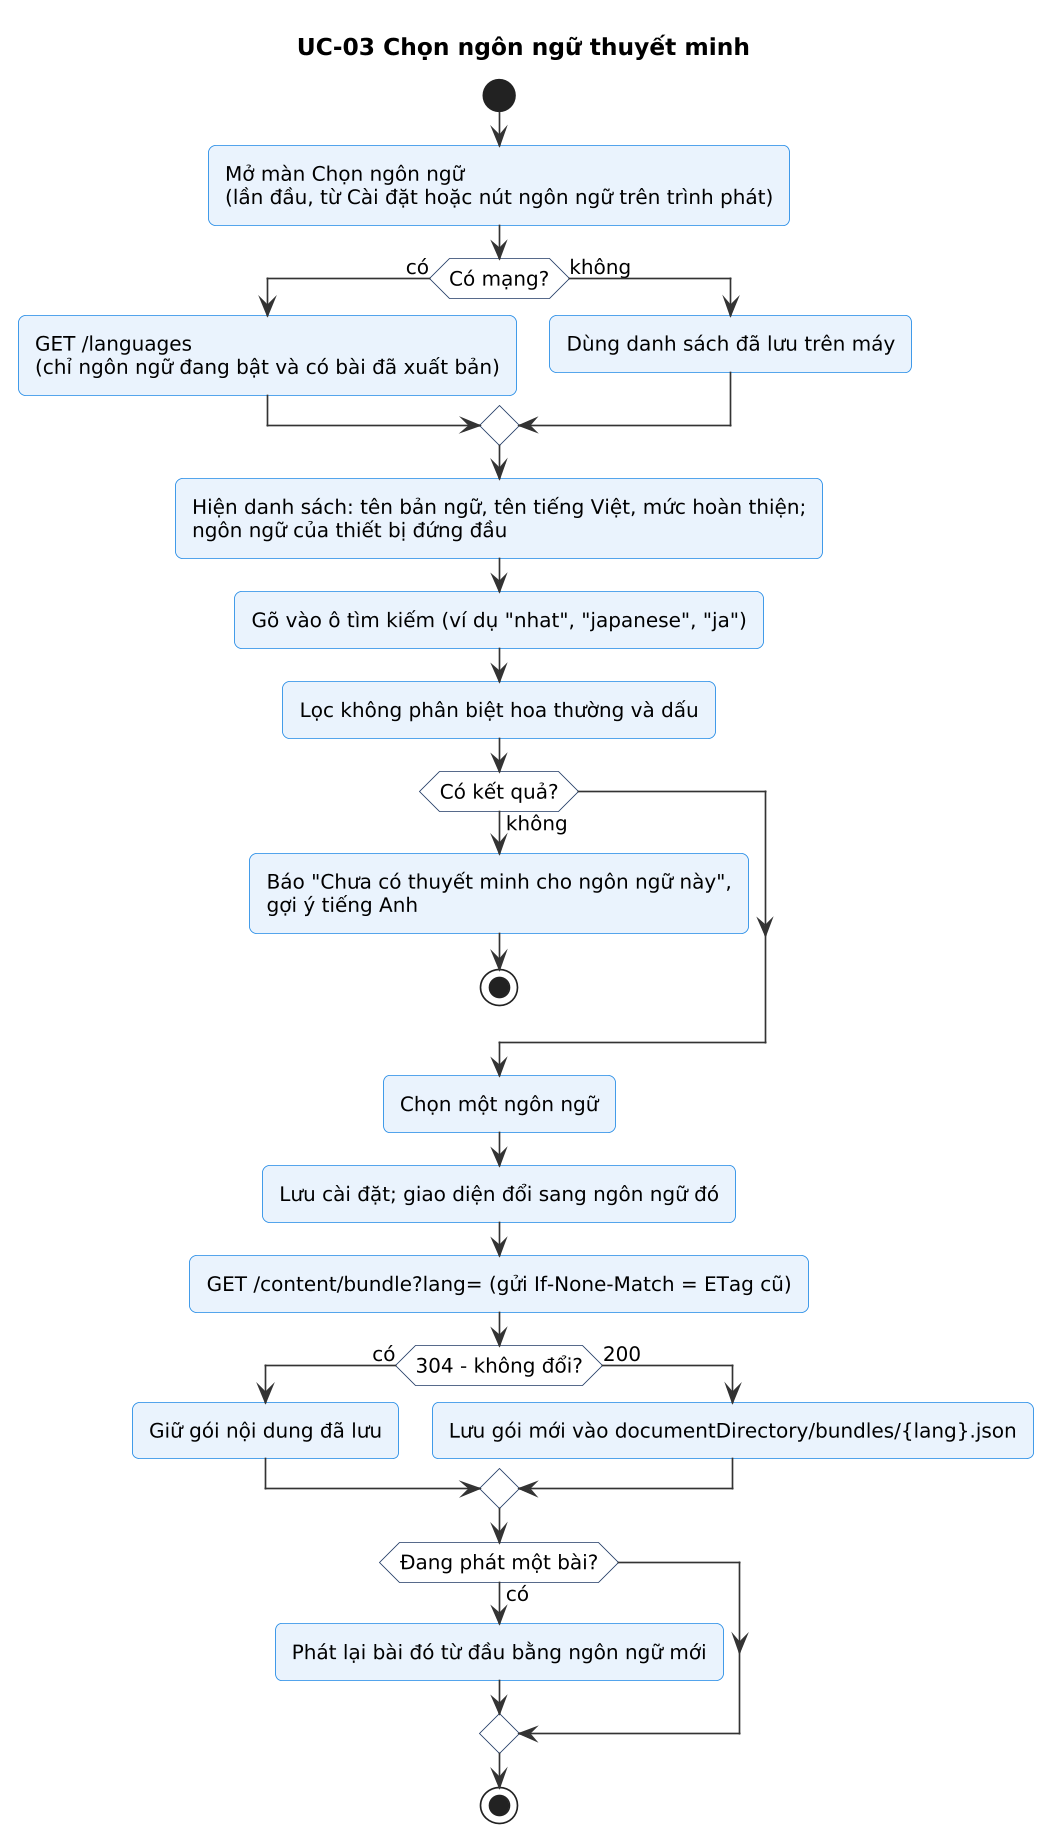

The diagram above was rendered by PlantUML. Its source (embedded in the PNG):
@startuml
!include skin.iuml
title UC-03 Chọn ngôn ngữ thuyết minh
start
:Mở màn Chọn ngôn ngữ\n(lần đầu, từ Cài đặt hoặc nút ngôn ngữ trên trình phát);
if (Có mạng?) then (có)
  :GET /languages\n(chỉ ngôn ngữ đang bật và có bài đã xuất bản);
else (không)
  :Dùng danh sách đã lưu trên máy;
endif
:Hiện danh sách: tên bản ngữ, tên tiếng Việt, mức hoàn thiện;\nngôn ngữ của thiết bị đứng đầu;
:Gõ vào ô tìm kiếm (ví dụ "nhat", "japanese", "ja");
:Lọc không phân biệt hoa thường và dấu;
if (Có kết quả?) then (không)
  :Báo "Chưa có thuyết minh cho ngôn ngữ này",\ngợi ý tiếng Anh;
  stop
endif
:Chọn một ngôn ngữ;
:Lưu cài đặt; giao diện đổi sang ngôn ngữ đó;
:GET /content/bundle?lang= (gửi If-None-Match = ETag cũ);
if (304 - không đổi?) then (có)
  :Giữ gói nội dung đã lưu;
else (200)
  :Lưu gói mới vào documentDirectory/bundles/{lang}.json;
endif
if (Đang phát một bài?) then (có)
  :Phát lại bài đó từ đầu bằng ngôn ngữ mới;
endif
stop
@enduml